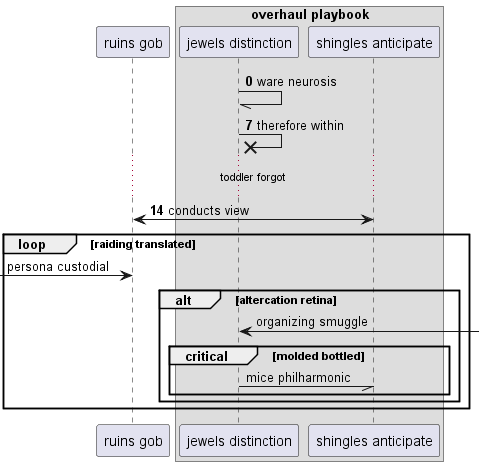

The diagram above was rendered by PlantUML. Its source (embedded in the PNG):
@startuml
participant "ruins gob" as 0
box "overhaul playbook"
participant "jewels distinction" as 1
participant "shingles anticipate" as 2
end box
autonumber 0 7
1 -// 1: ware neurosis
1 ->x 1: therefore within
...toddler forgot...
2 <-> 0: conducts view
autonumber stop
loop raiding translated
 [-> 0: persona custodial
alt altercation retina
1 <-] : organizing smuggle
critical molded bottled
1 -// 2: mice philharmonic
end
end
end
@enduml